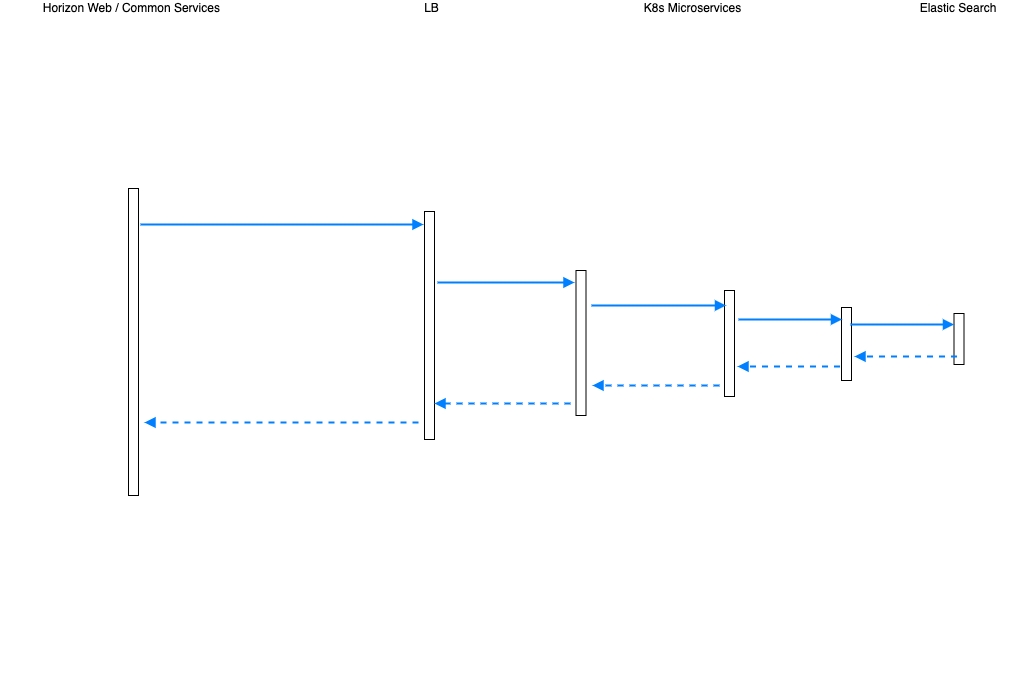

The diagram above was exported from draw.io. Its source (the exported page's mxGraphModel, read from the mxfile embedded in the PNG):
<mxGraphModel dx="1054" dy="733" grid="0" gridSize="10" guides="1" tooltips="1" connect="1" arrows="1" fold="1" page="1" pageScale="1" pageWidth="1100" pageHeight="850" background="#1A1A1A" math="0" shadow="0">
  <root>
    <mxCell id="0" />
    <mxCell id="1" parent="0" />
    <mxCell id="7baba1c4bc27f4b0-8" value="Horizon&lt;br&gt;Web UI" style="shape=umlLifeline;perimeter=lifelinePerimeter;whiteSpace=wrap;html=1;container=1;collapsible=0;recursiveResize=0;outlineConnect=0;rounded=1;shadow=0;comic=0;labelBackgroundColor=none;strokeWidth=2;fontFamily=Verdana;fontSize=11;align=center;labelBorderColor=none;fillColor=none;strokeColor=#FFFFFF;fontColor=#FFFFFF;fontStyle=1" parent="1" vertex="1">
      <mxGeometry x="107" y="61.00000000000011" width="142" height="650" as="geometry" />
    </mxCell>
    <mxCell id="uREQSluuwx92GK9Ku3RY-9" value="" style="html=1;points=[];perimeter=orthogonalPerimeter;rounded=0;shadow=0;comic=0;labelBackgroundColor=#ffffff;strokeWidth=1;fontFamily=Verdana;fontSize=12;align=center;labelBorderColor=#FFFFFF;" parent="7baba1c4bc27f4b0-8" vertex="1">
      <mxGeometry x="66" y="146" width="10" height="307" as="geometry" />
    </mxCell>
    <mxCell id="YKx6yXkzlYyvwfSFscby-1" value="F5" style="shape=umlLifeline;perimeter=lifelinePerimeter;whiteSpace=wrap;html=1;container=1;collapsible=0;recursiveResize=0;outlineConnect=0;rounded=1;shadow=0;comic=0;labelBackgroundColor=none;strokeWidth=2;fontFamily=Verdana;fontSize=11;align=center;size=42;labelBorderColor=none;fillColor=none;strokeColor=#FFFFFF;fontColor=#FFFFFF;fontStyle=1" parent="1" vertex="1">
      <mxGeometry x="426" y="61.00000000000011" width="100" height="649" as="geometry" />
    </mxCell>
    <mxCell id="uREQSluuwx92GK9Ku3RY-14" value="" style="html=1;points=[];perimeter=orthogonalPerimeter;rounded=0;shadow=0;comic=0;labelBackgroundColor=#ffffff;strokeWidth=1;fontFamily=Verdana;fontSize=12;align=center;labelBorderColor=#FFFFFF;" parent="YKx6yXkzlYyvwfSFscby-1" vertex="1">
      <mxGeometry x="43" y="169" width="10" height="228" as="geometry" />
    </mxCell>
    <mxCell id="HrZT_XQznURYI4eVECvP-5" value="Device API" style="shape=umlLifeline;perimeter=lifelinePerimeter;whiteSpace=wrap;html=1;container=1;collapsible=0;recursiveResize=0;outlineConnect=0;rounded=1;shadow=0;comic=0;labelBackgroundColor=none;strokeWidth=2;fontFamily=Verdana;fontSize=11;align=center;size=42;labelBorderColor=none;fillColor=none;strokeColor=#FFFFFF;fontColor=#FFFFFF;fontStyle=1" parent="1" vertex="1">
      <mxGeometry x="539" y="61" width="173" height="646" as="geometry" />
    </mxCell>
    <mxCell id="uREQSluuwx92GK9Ku3RY-13" value="" style="html=1;points=[];perimeter=orthogonalPerimeter;rounded=0;shadow=0;comic=0;labelBackgroundColor=#ffffff;strokeWidth=1;fontFamily=Verdana;fontSize=12;align=center;labelBorderColor=#FFFFFF;" parent="HrZT_XQznURYI4eVECvP-5" vertex="1">
      <mxGeometry x="81.5" y="228" width="10" height="145" as="geometry" />
    </mxCell>
    <mxCell id="HrZT_XQznURYI4eVECvP-7" value="Elastic Search Client" style="shape=umlLifeline;perimeter=lifelinePerimeter;whiteSpace=wrap;html=1;container=1;collapsible=0;recursiveResize=0;outlineConnect=0;rounded=1;shadow=0;comic=0;labelBackgroundColor=none;strokeWidth=2;fontFamily=Verdana;fontSize=11;align=center;size=42;labelBorderColor=none;fillColor=none;strokeColor=#FFFFFF;fontColor=#FFFFFF;fontStyle=1" parent="1" vertex="1">
      <mxGeometry x="724" y="61.00000000000011" width="100" height="650" as="geometry" />
    </mxCell>
    <mxCell id="uREQSluuwx92GK9Ku3RY-22" value="" style="html=1;points=[];perimeter=orthogonalPerimeter;rounded=0;shadow=0;comic=0;labelBackgroundColor=#ffffff;strokeWidth=1;fontFamily=Verdana;fontSize=12;align=center;labelBorderColor=#FFFFFF;" parent="HrZT_XQznURYI4eVECvP-7" vertex="1">
      <mxGeometry x="45" y="248" width="10" height="106" as="geometry" />
    </mxCell>
    <mxCell id="HrZT_XQznURYI4eVECvP-9" value="ES" style="shape=umlLifeline;perimeter=lifelinePerimeter;whiteSpace=wrap;html=1;container=1;collapsible=0;recursiveResize=0;outlineConnect=0;rounded=1;shadow=0;comic=0;labelBackgroundColor=none;strokeWidth=2;fontFamily=Verdana;fontSize=11;align=center;size=42;labelBorderColor=none;fillColor=none;strokeColor=#FFFFFF;fontColor=#FFFFFF;fontStyle=1" parent="1" vertex="1">
      <mxGeometry x="948" y="61.00000000000011" width="111" height="649" as="geometry" />
    </mxCell>
    <mxCell id="uREQSluuwx92GK9Ku3RY-26" value="" style="html=1;points=[];perimeter=orthogonalPerimeter;rounded=0;shadow=0;comic=0;labelBackgroundColor=#ffffff;strokeWidth=1;fontFamily=Verdana;fontSize=12;align=center;labelBorderColor=#FFFFFF;" parent="HrZT_XQznURYI4eVECvP-9" vertex="1">
      <mxGeometry x="50.5" y="271" width="10" height="51" as="geometry" />
    </mxCell>
    <mxCell id="4G3p7n9DCKDM6Snda9eb-1" value="Horizon Web / Common Services&amp;nbsp;" style="shape=note;whiteSpace=wrap;html=1;size=14;verticalAlign=top;align=center;spacingTop=-6;dashed=1;strokeColor=#FFFFFF;" parent="1" vertex="1">
      <mxGeometry x="45" y="19" width="266" height="24" as="geometry" />
    </mxCell>
    <mxCell id="uREQSluuwx92GK9Ku3RY-1" value="K8s Microservices" style="shape=note;whiteSpace=wrap;html=1;size=14;verticalAlign=top;align=center;spacingTop=-6;dashed=1;strokeColor=#FFFFFF;" parent="1" vertex="1">
      <mxGeometry x="539" y="19" width="397" height="24" as="geometry" />
    </mxCell>
    <mxCell id="uREQSluuwx92GK9Ku3RY-2" value="Elastic Search" style="shape=note;whiteSpace=wrap;html=1;size=14;verticalAlign=top;align=center;spacingTop=-6;dashed=1;strokeColor=#FFFFFF;" parent="1" vertex="1">
      <mxGeometry x="947" y="19" width="112" height="24" as="geometry" />
    </mxCell>
    <mxCell id="uREQSluuwx92GK9Ku3RY-3" value="LB" style="shape=note;whiteSpace=wrap;html=1;size=14;verticalAlign=top;align=center;spacingTop=-6;dashed=1;strokeColor=#FFFFFF;" parent="1" vertex="1">
      <mxGeometry x="426" y="19" width="101" height="24" as="geometry" />
    </mxCell>
    <mxCell id="uREQSluuwx92GK9Ku3RY-8" value="GET /micro/device/&lt;span style=&quot;font-family: &amp;#34;helvetica&amp;#34;&quot;&gt;STG000008065042&lt;/span&gt;" style="html=1;verticalAlign=bottom;endArrow=block;labelBackgroundColor=none;fontFamily=Verdana;fontSize=12;edgeStyle=elbowEdgeStyle;elbow=vertical;labelBorderColor=none;fontColor=#FFFFFF;strokeColor=#007FFF;strokeWidth=2;" parent="1" edge="1">
      <mxGeometry x="0.0597" y="11" relative="1" as="geometry">
        <mxPoint x="185" y="243" as="sourcePoint" />
        <mxPoint x="468" y="243" as="targetPoint" />
        <Array as="points">
          <mxPoint x="265.42" y="243" />
          <mxPoint x="234.42" y="243" />
          <mxPoint x="215.42" y="275" />
          <mxPoint x="137.42" y="250" />
          <mxPoint x="236.42" y="250.04000000000002" />
          <mxPoint x="204.42" y="255.45" />
        </Array>
        <mxPoint as="offset" />
      </mxGeometry>
    </mxCell>
    <mxCell id="uREQSluuwx92GK9Ku3RY-12" value="HTTP&lt;br&gt;GET" style="html=1;verticalAlign=bottom;endArrow=block;labelBackgroundColor=none;fontFamily=Verdana;fontSize=12;edgeStyle=elbowEdgeStyle;elbow=vertical;labelBorderColor=none;fontColor=#FFFFFF;strokeColor=#007FFF;strokeWidth=2;" parent="1" edge="1">
      <mxGeometry x="0.0597" y="11" relative="1" as="geometry">
        <mxPoint x="482" y="301" as="sourcePoint" />
        <mxPoint x="619" y="301" as="targetPoint" />
        <Array as="points">
          <mxPoint x="617.83" y="301" />
          <mxPoint x="586.83" y="301" />
          <mxPoint x="567.83" y="333" />
          <mxPoint x="489.83000000000004" y="308" />
          <mxPoint x="588.83" y="308.04" />
          <mxPoint x="556.83" y="313.45" />
        </Array>
        <mxPoint as="offset" />
      </mxGeometry>
    </mxCell>
    <mxCell id="uREQSluuwx92GK9Ku3RY-15" value="Rest Client" style="shape=umlLifeline;perimeter=lifelinePerimeter;whiteSpace=wrap;html=1;container=1;collapsible=0;recursiveResize=0;outlineConnect=0;rounded=1;shadow=0;comic=0;labelBackgroundColor=none;strokeWidth=2;fontFamily=Verdana;fontSize=11;align=center;size=42;labelBorderColor=none;fillColor=none;strokeColor=#FFFFFF;fontColor=#FFFFFF;fontStyle=1" parent="1" vertex="1">
      <mxGeometry x="844" y="61.00000000000003" width="94" height="647" as="geometry" />
    </mxCell>
    <mxCell id="uREQSluuwx92GK9Ku3RY-24" value="" style="html=1;points=[];perimeter=orthogonalPerimeter;rounded=0;shadow=0;comic=0;labelBackgroundColor=#ffffff;strokeWidth=1;fontFamily=Verdana;fontSize=12;align=center;labelBorderColor=#FFFFFF;" parent="uREQSluuwx92GK9Ku3RY-15" vertex="1">
      <mxGeometry x="42" y="265" width="10" height="73" as="geometry" />
    </mxCell>
    <mxCell id="uREQSluuwx92GK9Ku3RY-23" value="search" style="html=1;verticalAlign=bottom;endArrow=block;labelBackgroundColor=none;fontFamily=Verdana;fontSize=12;edgeStyle=elbowEdgeStyle;elbow=vertical;labelBorderColor=none;fontColor=#FFFFFF;strokeColor=#007FFF;strokeWidth=2;" parent="1" edge="1">
      <mxGeometry x="0.0112" y="11" relative="1" as="geometry">
        <mxPoint x="636" y="324" as="sourcePoint" />
        <mxPoint x="770.5" y="324" as="targetPoint" />
        <Array as="points">
          <mxPoint x="763.83" y="324" />
          <mxPoint x="732.83" y="324" />
          <mxPoint x="713.83" y="356" />
          <mxPoint x="635.83" y="331" />
          <mxPoint x="734.83" y="331.04" />
          <mxPoint x="702.83" y="336.45" />
        </Array>
        <mxPoint as="offset" />
      </mxGeometry>
    </mxCell>
    <mxCell id="uREQSluuwx92GK9Ku3RY-25" value="makeRestCall" style="html=1;verticalAlign=bottom;endArrow=block;labelBackgroundColor=none;fontFamily=Verdana;fontSize=12;edgeStyle=elbowEdgeStyle;elbow=vertical;labelBorderColor=none;fontColor=#FFFFFF;strokeColor=#007FFF;strokeWidth=2;" parent="1" edge="1">
      <mxGeometry x="0.0597" y="11" relative="1" as="geometry">
        <mxPoint x="783" y="338" as="sourcePoint" />
        <mxPoint x="886.5" y="338" as="targetPoint" />
        <Array as="points">
          <mxPoint x="879.83" y="338" />
          <mxPoint x="848.83" y="338" />
          <mxPoint x="829.83" y="370" />
          <mxPoint x="751.83" y="345" />
          <mxPoint x="850.83" y="345.04" />
          <mxPoint x="818.83" y="350.45" />
        </Array>
        <mxPoint as="offset" />
      </mxGeometry>
    </mxCell>
    <mxCell id="uREQSluuwx92GK9Ku3RY-27" value="HTTP&lt;br&gt;GET" style="html=1;verticalAlign=bottom;endArrow=block;labelBackgroundColor=none;fontFamily=Verdana;fontSize=12;edgeStyle=elbowEdgeStyle;elbow=vertical;labelBorderColor=none;fontColor=#FFFFFF;strokeColor=#007FFF;strokeWidth=2;" parent="1" edge="1">
      <mxGeometry x="0.0597" y="11" relative="1" as="geometry">
        <mxPoint x="895" y="342.9999999999998" as="sourcePoint" />
        <mxPoint x="998.5" y="342.9999999999998" as="targetPoint" />
        <Array as="points">
          <mxPoint x="991.83" y="343" />
          <mxPoint x="960.83" y="343" />
          <mxPoint x="941.83" y="375" />
          <mxPoint x="863.83" y="350" />
          <mxPoint x="962.83" y="350.03999999999996" />
          <mxPoint x="930.83" y="355.45000000000005" />
        </Array>
        <mxPoint as="offset" />
      </mxGeometry>
    </mxCell>
    <mxCell id="uREQSluuwx92GK9Ku3RY-28" value="" style="html=1;verticalAlign=bottom;endArrow=block;labelBackgroundColor=none;fontFamily=Verdana;fontSize=12;edgeStyle=elbowEdgeStyle;elbow=vertical;labelBorderColor=none;fontColor=#FFFFFF;strokeColor=#007FFF;strokeWidth=2;dashed=1;" parent="1" edge="1">
      <mxGeometry y="-11" relative="1" as="geometry">
        <mxPoint x="1001.5000000000002" y="375" as="sourcePoint" />
        <mxPoint x="899" y="375" as="targetPoint" />
        <Array as="points">
          <mxPoint x="938" y="375" />
        </Array>
        <mxPoint as="offset" />
      </mxGeometry>
    </mxCell>
    <mxCell id="uREQSluuwx92GK9Ku3RY-29" value="" style="html=1;verticalAlign=bottom;endArrow=block;labelBackgroundColor=none;fontFamily=Verdana;fontSize=12;edgeStyle=elbowEdgeStyle;elbow=vertical;labelBorderColor=none;fontColor=#FFFFFF;strokeColor=#007FFF;strokeWidth=2;dashed=1;" parent="1" edge="1">
      <mxGeometry y="-11" relative="1" as="geometry">
        <mxPoint x="884.5" y="385" as="sourcePoint" />
        <mxPoint x="782" y="385" as="targetPoint" />
        <Array as="points">
          <mxPoint x="821" y="385" />
        </Array>
        <mxPoint as="offset" />
      </mxGeometry>
    </mxCell>
    <mxCell id="uREQSluuwx92GK9Ku3RY-30" value="" style="html=1;verticalAlign=bottom;endArrow=block;labelBackgroundColor=none;fontFamily=Verdana;fontSize=12;edgeStyle=elbowEdgeStyle;elbow=vertical;labelBorderColor=none;fontColor=#FFFFFF;strokeColor=#007FFF;strokeWidth=2;dashed=1;" parent="1" edge="1">
      <mxGeometry y="-11" relative="1" as="geometry">
        <mxPoint x="764" y="404" as="sourcePoint" />
        <mxPoint x="637" y="404" as="targetPoint" />
        <Array as="points">
          <mxPoint x="676" y="404" />
        </Array>
        <mxPoint as="offset" />
      </mxGeometry>
    </mxCell>
    <mxCell id="uREQSluuwx92GK9Ku3RY-31" value="" style="html=1;verticalAlign=bottom;endArrow=block;labelBackgroundColor=none;fontFamily=Verdana;fontSize=12;edgeStyle=elbowEdgeStyle;elbow=vertical;labelBorderColor=none;fontColor=#FFFFFF;strokeColor=#007FFF;strokeWidth=2;dashed=1;" parent="1" edge="1">
      <mxGeometry y="-11" relative="1" as="geometry">
        <mxPoint x="615" y="422" as="sourcePoint" />
        <mxPoint x="479" y="422" as="targetPoint" />
        <Array as="points">
          <mxPoint x="518" y="422" />
        </Array>
        <mxPoint as="offset" />
      </mxGeometry>
    </mxCell>
    <mxCell id="uREQSluuwx92GK9Ku3RY-32" value="" style="html=1;verticalAlign=bottom;endArrow=block;labelBackgroundColor=none;fontFamily=Verdana;fontSize=12;edgeStyle=elbowEdgeStyle;elbow=vertical;labelBorderColor=none;fontColor=#FFFFFF;strokeColor=#007FFF;strokeWidth=2;dashed=1;" parent="1" edge="1">
      <mxGeometry y="-11" relative="1" as="geometry">
        <mxPoint x="463" y="441" as="sourcePoint" />
        <mxPoint x="189" y="441" as="targetPoint" />
        <Array as="points">
          <mxPoint x="380" y="441" />
        </Array>
        <mxPoint as="offset" />
      </mxGeometry>
    </mxCell>
    <mxCell id="uREQSluuwx92GK9Ku3RY-35" value="&lt;font face=&quot;verdana&quot;&gt;response&lt;/font&gt;" style="text;html=1;align=center;verticalAlign=middle;resizable=0;points=[];autosize=1;labelBackgroundColor=none;labelBorderColor=none;fontColor=#FFFFFF;" parent="1" vertex="1">
      <mxGeometry x="921" y="384" width="64" height="18" as="geometry" />
    </mxCell>
    <mxCell id="uREQSluuwx92GK9Ku3RY-36" value="&lt;font face=&quot;verdana&quot;&gt;response&lt;/font&gt;" style="text;html=1;align=center;verticalAlign=middle;resizable=0;points=[];autosize=1;labelBackgroundColor=none;labelBorderColor=none;fontColor=#FFFFFF;" parent="1" vertex="1">
      <mxGeometry x="807" y="398" width="64" height="18" as="geometry" />
    </mxCell>
    <mxCell id="uREQSluuwx92GK9Ku3RY-37" value="&lt;font face=&quot;verdana&quot;&gt;response&lt;/font&gt;" style="text;html=1;align=center;verticalAlign=middle;resizable=0;points=[];autosize=1;labelBackgroundColor=none;labelBorderColor=none;fontColor=#FFFFFF;" parent="1" vertex="1">
      <mxGeometry x="671" y="414" width="64" height="18" as="geometry" />
    </mxCell>
    <mxCell id="uREQSluuwx92GK9Ku3RY-38" value="&lt;font face=&quot;verdana&quot;&gt;response&lt;/font&gt;" style="text;html=1;align=center;verticalAlign=middle;resizable=0;points=[];autosize=1;labelBackgroundColor=none;labelBorderColor=none;fontColor=#FFFFFF;" parent="1" vertex="1">
      <mxGeometry x="518" y="435" width="64" height="18" as="geometry" />
    </mxCell>
    <mxCell id="uREQSluuwx92GK9Ku3RY-39" value="&lt;font face=&quot;verdana&quot;&gt;Content-Type: application/json&lt;/font&gt;" style="text;html=1;align=center;verticalAlign=middle;resizable=0;points=[];autosize=1;labelBackgroundColor=none;labelBorderColor=none;fontColor=#FFFFFF;" parent="1" vertex="1">
      <mxGeometry x="210" y="407" width="198" height="18" as="geometry" />
    </mxCell>
    <mxCell id="A_I53-pSDEJTDAcx_wrr-1" value="{&lt;br style=&quot;font-size: 11px;&quot;&gt;&amp;nbsp; &quot;id&quot;: &quot;PR0000000012345&quot;,&lt;br style=&quot;font-size: 11px;&quot;&gt;&amp;nbsp; &quot;hostName&quot;: &quot;RHEL-Host&quot;,&lt;br style=&quot;font-size: 11px;&quot;&gt;&amp;nbsp; &quot;miscInfo&quot;: [&lt;br style=&quot;font-size: 11px;&quot;&gt;&amp;nbsp; &amp;nbsp; {&lt;br style=&quot;font-size: 11px;&quot;&gt;&amp;nbsp; &amp;nbsp; &amp;nbsp; &quot;key&quot;: &quot;cloud-analytics-param-1&quot;,&lt;br style=&quot;font-size: 11px;&quot;&gt;&amp;nbsp; &amp;nbsp; &amp;nbsp; &quot;value&quot;: &quot;value1&quot;&lt;br style=&quot;font-size: 11px;&quot;&gt;&amp;nbsp; &amp;nbsp; },&lt;br style=&quot;font-size: 11px;&quot;&gt;&amp;nbsp; &amp;nbsp; &amp;nbsp; &amp;nbsp; {&lt;br style=&quot;font-size: 11px;&quot;&gt;&amp;nbsp; &amp;nbsp; &amp;nbsp; &quot;key&quot;: &quot;cloud-analytics-param-2&quot;,&lt;br style=&quot;font-size: 11px;&quot;&gt;&amp;nbsp; &amp;nbsp; &amp;nbsp; &quot;value&quot;: &quot;value2&quot;&lt;br style=&quot;font-size: 11px;&quot;&gt;&amp;nbsp; &amp;nbsp; }&lt;br style=&quot;font-size: 11px;&quot;&gt;&amp;nbsp; ]&lt;br style=&quot;font-size: 11px;&quot;&gt;}" style="text;spacing=5;spacingTop=6;overflow=hidden;rounded=0;fontSize=11;fontColor=#FFFFFF;whiteSpace=wrap;html=1;fontFamily=Courier New;" vertex="1" parent="1">
      <mxGeometry x="201" y="464" width="292" height="211" as="geometry" />
    </mxCell>
  </root>
</mxGraphModel>